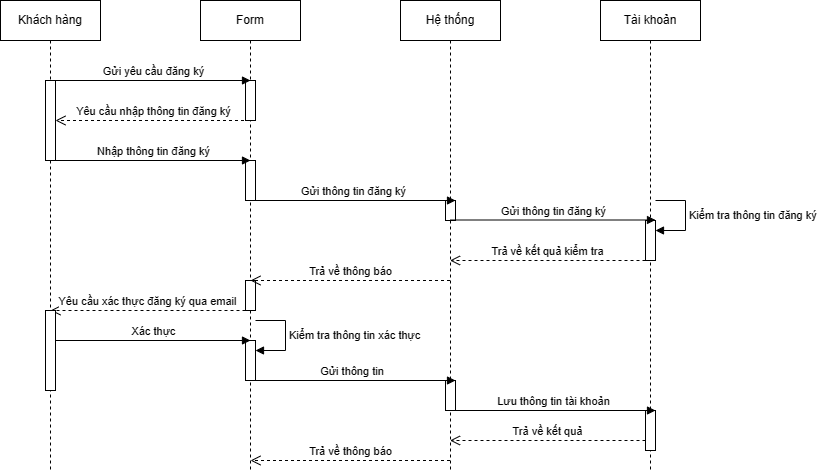

The diagram above was exported from draw.io. Its source (the exported page's mxGraphModel, read from the mxfile embedded in the PNG):
<mxGraphModel dx="1112" dy="465" grid="1" gridSize="10" guides="1" tooltips="1" connect="1" arrows="1" fold="1" page="1" pageScale="1" pageWidth="850" pageHeight="1100" math="0" shadow="0">
  <root>
    <mxCell id="0" />
    <mxCell id="1" parent="0" />
    <mxCell id="4qBOxn1CnHfj5CTqrCFR-1" value="Khách hàng" style="shape=umlLifeline;perimeter=lifelinePerimeter;whiteSpace=wrap;html=1;container=1;dropTarget=0;collapsible=0;recursiveResize=0;outlineConnect=0;portConstraint=eastwest;newEdgeStyle={&quot;curved&quot;:0,&quot;rounded&quot;:0};" parent="1" vertex="1">
      <mxGeometry x="50" y="50" width="100" height="470" as="geometry" />
    </mxCell>
    <mxCell id="4qBOxn1CnHfj5CTqrCFR-2" value="" style="html=1;points=[[0,0,0,0,5],[0,1,0,0,-5],[1,0,0,0,5],[1,1,0,0,-5]];perimeter=orthogonalPerimeter;outlineConnect=0;targetShapes=umlLifeline;portConstraint=eastwest;newEdgeStyle={&quot;curved&quot;:0,&quot;rounded&quot;:0};" parent="4qBOxn1CnHfj5CTqrCFR-1" vertex="1">
      <mxGeometry x="45" y="80" width="10" height="80" as="geometry" />
    </mxCell>
    <mxCell id="4qBOxn1CnHfj5CTqrCFR-3" value="Form" style="shape=umlLifeline;perimeter=lifelinePerimeter;whiteSpace=wrap;html=1;container=1;dropTarget=0;collapsible=0;recursiveResize=0;outlineConnect=0;portConstraint=eastwest;newEdgeStyle={&quot;curved&quot;:0,&quot;rounded&quot;:0};" parent="1" vertex="1">
      <mxGeometry x="250" y="50" width="100" height="470" as="geometry" />
    </mxCell>
    <mxCell id="4qBOxn1CnHfj5CTqrCFR-4" value="" style="html=1;points=[[0,0,0,0,5],[0,1,0,0,-5],[1,0,0,0,5],[1,1,0,0,-5]];perimeter=orthogonalPerimeter;outlineConnect=0;targetShapes=umlLifeline;portConstraint=eastwest;newEdgeStyle={&quot;curved&quot;:0,&quot;rounded&quot;:0};" parent="4qBOxn1CnHfj5CTqrCFR-3" vertex="1">
      <mxGeometry x="45" y="80" width="10" height="40" as="geometry" />
    </mxCell>
    <mxCell id="4qBOxn1CnHfj5CTqrCFR-5" value="" style="html=1;points=[[0,0,0,0,5],[0,1,0,0,-5],[1,0,0,0,5],[1,1,0,0,-5]];perimeter=orthogonalPerimeter;outlineConnect=0;targetShapes=umlLifeline;portConstraint=eastwest;newEdgeStyle={&quot;curved&quot;:0,&quot;rounded&quot;:0};" parent="4qBOxn1CnHfj5CTqrCFR-3" vertex="1">
      <mxGeometry x="45" y="160" width="10" height="40" as="geometry" />
    </mxCell>
    <mxCell id="4qBOxn1CnHfj5CTqrCFR-17" value="" style="html=1;points=[[0,0,0,0,5],[0,1,0,0,-5],[1,0,0,0,5],[1,1,0,0,-5]];perimeter=orthogonalPerimeter;outlineConnect=0;targetShapes=umlLifeline;portConstraint=eastwest;newEdgeStyle={&quot;curved&quot;:0,&quot;rounded&quot;:0};" parent="4qBOxn1CnHfj5CTqrCFR-3" vertex="1">
      <mxGeometry x="45" y="280" width="10" height="30" as="geometry" />
    </mxCell>
    <mxCell id="4qBOxn1CnHfj5CTqrCFR-21" value="" style="html=1;points=[[0,0,0,0,5],[0,1,0,0,-5],[1,0,0,0,5],[1,1,0,0,-5]];perimeter=orthogonalPerimeter;outlineConnect=0;targetShapes=umlLifeline;portConstraint=eastwest;newEdgeStyle={&quot;curved&quot;:0,&quot;rounded&quot;:0};" parent="4qBOxn1CnHfj5CTqrCFR-3" vertex="1">
      <mxGeometry x="45" y="340" width="10" height="40" as="geometry" />
    </mxCell>
    <mxCell id="4qBOxn1CnHfj5CTqrCFR-22" value="Kiểm tra thông tin xác thực" style="html=1;align=left;spacingLeft=2;endArrow=block;rounded=0;edgeStyle=orthogonalEdgeStyle;curved=0;rounded=0;" parent="4qBOxn1CnHfj5CTqrCFR-3" target="4qBOxn1CnHfj5CTqrCFR-21" edge="1">
      <mxGeometry relative="1" as="geometry">
        <mxPoint x="55" y="320" as="sourcePoint" />
        <Array as="points">
          <mxPoint x="85" y="350" />
        </Array>
      </mxGeometry>
    </mxCell>
    <mxCell id="4qBOxn1CnHfj5CTqrCFR-6" value="Hệ thống" style="shape=umlLifeline;perimeter=lifelinePerimeter;whiteSpace=wrap;html=1;container=1;dropTarget=0;collapsible=0;recursiveResize=0;outlineConnect=0;portConstraint=eastwest;newEdgeStyle={&quot;curved&quot;:0,&quot;rounded&quot;:0};" parent="1" vertex="1">
      <mxGeometry x="450" y="50" width="100" height="470" as="geometry" />
    </mxCell>
    <mxCell id="4qBOxn1CnHfj5CTqrCFR-31" value="" style="html=1;points=[[0,0,0,0,5],[0,1,0,0,-5],[1,0,0,0,5],[1,1,0,0,-5]];perimeter=orthogonalPerimeter;outlineConnect=0;targetShapes=umlLifeline;portConstraint=eastwest;newEdgeStyle={&quot;curved&quot;:0,&quot;rounded&quot;:0};" parent="4qBOxn1CnHfj5CTqrCFR-6" vertex="1">
      <mxGeometry x="45" y="200" width="10" height="20" as="geometry" />
    </mxCell>
    <mxCell id="4qBOxn1CnHfj5CTqrCFR-32" value="" style="html=1;points=[[0,0,0,0,5],[0,1,0,0,-5],[1,0,0,0,5],[1,1,0,0,-5]];perimeter=orthogonalPerimeter;outlineConnect=0;targetShapes=umlLifeline;portConstraint=eastwest;newEdgeStyle={&quot;curved&quot;:0,&quot;rounded&quot;:0};" parent="4qBOxn1CnHfj5CTqrCFR-6" vertex="1">
      <mxGeometry x="45" y="380" width="10" height="30" as="geometry" />
    </mxCell>
    <mxCell id="4qBOxn1CnHfj5CTqrCFR-7" value="Yêu cầu nhập thông tin đăng ký&lt;br&gt;" style="html=1;verticalAlign=bottom;endArrow=open;dashed=1;endSize=8;curved=0;rounded=0;" parent="1" source="4qBOxn1CnHfj5CTqrCFR-3" target="4qBOxn1CnHfj5CTqrCFR-2" edge="1">
      <mxGeometry relative="1" as="geometry">
        <mxPoint x="260" y="170" as="sourcePoint" />
        <mxPoint x="180" y="170" as="targetPoint" />
        <Array as="points">
          <mxPoint x="180" y="170" />
        </Array>
      </mxGeometry>
    </mxCell>
    <mxCell id="4qBOxn1CnHfj5CTqrCFR-8" value="Nhập thông tin đăng ký" style="html=1;verticalAlign=bottom;endArrow=block;curved=0;rounded=0;" parent="1" source="4qBOxn1CnHfj5CTqrCFR-2" edge="1">
      <mxGeometry width="80" relative="1" as="geometry">
        <mxPoint x="110" y="210" as="sourcePoint" />
        <mxPoint x="300" y="210" as="targetPoint" />
      </mxGeometry>
    </mxCell>
    <mxCell id="4qBOxn1CnHfj5CTqrCFR-9" value="Gửi yêu cầu đăng ký&lt;br&gt;" style="html=1;verticalAlign=bottom;endArrow=block;curved=0;rounded=0;" parent="1" edge="1">
      <mxGeometry width="80" relative="1" as="geometry">
        <mxPoint x="105" y="130" as="sourcePoint" />
        <mxPoint x="300" y="130" as="targetPoint" />
      </mxGeometry>
    </mxCell>
    <mxCell id="4qBOxn1CnHfj5CTqrCFR-10" value="Gửi thông tin đăng ký&lt;br&gt;" style="html=1;verticalAlign=bottom;endArrow=block;curved=0;rounded=0;" parent="1" edge="1">
      <mxGeometry width="80" relative="1" as="geometry">
        <mxPoint x="300" y="250" as="sourcePoint" />
        <mxPoint x="505" y="250" as="targetPoint" />
      </mxGeometry>
    </mxCell>
    <mxCell id="4qBOxn1CnHfj5CTqrCFR-11" value="Trả về kết quả kiểm tra" style="html=1;verticalAlign=bottom;endArrow=open;dashed=1;endSize=8;curved=0;rounded=0;" parent="1" edge="1">
      <mxGeometry relative="1" as="geometry">
        <mxPoint x="695" y="310" as="sourcePoint" />
        <mxPoint x="499.5" y="310" as="targetPoint" />
        <Array as="points">
          <mxPoint x="535" y="310" />
        </Array>
      </mxGeometry>
    </mxCell>
    <mxCell id="4qBOxn1CnHfj5CTqrCFR-12" value="Trả về thông báo" style="html=1;verticalAlign=bottom;endArrow=open;dashed=1;endSize=8;curved=0;rounded=0;" parent="1" edge="1">
      <mxGeometry relative="1" as="geometry">
        <mxPoint x="499.5" y="330" as="sourcePoint" />
        <mxPoint x="300" y="330" as="targetPoint" />
        <Array as="points">
          <mxPoint x="375" y="330" />
        </Array>
      </mxGeometry>
    </mxCell>
    <mxCell id="4qBOxn1CnHfj5CTqrCFR-13" value="Tài khoản" style="shape=umlLifeline;perimeter=lifelinePerimeter;whiteSpace=wrap;html=1;container=1;dropTarget=0;collapsible=0;recursiveResize=0;outlineConnect=0;portConstraint=eastwest;newEdgeStyle={&quot;curved&quot;:0,&quot;rounded&quot;:0};" parent="1" vertex="1">
      <mxGeometry x="650" y="50" width="100" height="470" as="geometry" />
    </mxCell>
    <mxCell id="4qBOxn1CnHfj5CTqrCFR-14" value="Kiểm tra thông tin đăng ký" style="html=1;align=left;spacingLeft=2;endArrow=block;rounded=0;edgeStyle=orthogonalEdgeStyle;curved=0;rounded=0;" parent="4qBOxn1CnHfj5CTqrCFR-13" target="4qBOxn1CnHfj5CTqrCFR-15" edge="1">
      <mxGeometry relative="1" as="geometry">
        <mxPoint x="55" y="200" as="sourcePoint" />
        <Array as="points">
          <mxPoint x="85" y="230" />
        </Array>
      </mxGeometry>
    </mxCell>
    <mxCell id="4qBOxn1CnHfj5CTqrCFR-15" value="" style="html=1;points=[[0,0,0,0,5],[0,1,0,0,-5],[1,0,0,0,5],[1,1,0,0,-5]];perimeter=orthogonalPerimeter;outlineConnect=0;targetShapes=umlLifeline;portConstraint=eastwest;newEdgeStyle={&quot;curved&quot;:0,&quot;rounded&quot;:0};" parent="4qBOxn1CnHfj5CTqrCFR-13" vertex="1">
      <mxGeometry x="45" y="220" width="10" height="40" as="geometry" />
    </mxCell>
    <mxCell id="4qBOxn1CnHfj5CTqrCFR-26" value="" style="html=1;points=[[0,0,0,0,5],[0,1,0,0,-5],[1,0,0,0,5],[1,1,0,0,-5]];perimeter=orthogonalPerimeter;outlineConnect=0;targetShapes=umlLifeline;portConstraint=eastwest;newEdgeStyle={&quot;curved&quot;:0,&quot;rounded&quot;:0};" parent="4qBOxn1CnHfj5CTqrCFR-13" vertex="1">
      <mxGeometry x="45" y="410" width="10" height="40" as="geometry" />
    </mxCell>
    <mxCell id="4qBOxn1CnHfj5CTqrCFR-16" value="Gửi thông tin đăng ký&lt;br&gt;" style="html=1;verticalAlign=bottom;endArrow=block;curved=0;rounded=0;" parent="1" edge="1">
      <mxGeometry width="80" relative="1" as="geometry">
        <mxPoint x="500" y="269.5" as="sourcePoint" />
        <mxPoint x="705" y="269.5" as="targetPoint" />
      </mxGeometry>
    </mxCell>
    <mxCell id="4qBOxn1CnHfj5CTqrCFR-18" value="Yêu cầu xác thực đăng ký qua email" style="html=1;verticalAlign=bottom;endArrow=open;dashed=1;endSize=8;curved=0;rounded=0;" parent="1" edge="1">
      <mxGeometry relative="1" as="geometry">
        <mxPoint x="295" y="360" as="sourcePoint" />
        <mxPoint x="100" y="360" as="targetPoint" />
        <Array as="points">
          <mxPoint x="175" y="360" />
        </Array>
      </mxGeometry>
    </mxCell>
    <mxCell id="4qBOxn1CnHfj5CTqrCFR-19" value="" style="html=1;points=[[0,0,0,0,5],[0,1,0,0,-5],[1,0,0,0,5],[1,1,0,0,-5]];perimeter=orthogonalPerimeter;outlineConnect=0;targetShapes=umlLifeline;portConstraint=eastwest;newEdgeStyle={&quot;curved&quot;:0,&quot;rounded&quot;:0};" parent="1" vertex="1">
      <mxGeometry x="95" y="360" width="10" height="80" as="geometry" />
    </mxCell>
    <mxCell id="4qBOxn1CnHfj5CTqrCFR-20" value="Xác thực" style="html=1;verticalAlign=bottom;endArrow=block;curved=0;rounded=0;" parent="1" edge="1">
      <mxGeometry width="80" relative="1" as="geometry">
        <mxPoint x="105" y="390" as="sourcePoint" />
        <mxPoint x="300" y="390" as="targetPoint" />
      </mxGeometry>
    </mxCell>
    <mxCell id="4qBOxn1CnHfj5CTqrCFR-23" value="Gửi thông tin&amp;nbsp;" style="html=1;verticalAlign=bottom;endArrow=block;curved=0;rounded=0;" parent="1" edge="1">
      <mxGeometry width="80" relative="1" as="geometry">
        <mxPoint x="300" y="430" as="sourcePoint" />
        <mxPoint x="505" y="430" as="targetPoint" />
      </mxGeometry>
    </mxCell>
    <mxCell id="4qBOxn1CnHfj5CTqrCFR-24" value="Lưu thông tin tài khoản" style="html=1;verticalAlign=bottom;endArrow=block;curved=0;rounded=0;" parent="1" edge="1">
      <mxGeometry width="80" relative="1" as="geometry">
        <mxPoint x="500" y="460" as="sourcePoint" />
        <mxPoint x="705" y="460" as="targetPoint" />
      </mxGeometry>
    </mxCell>
    <mxCell id="4qBOxn1CnHfj5CTqrCFR-27" value="Trả về kết quả" style="html=1;verticalAlign=bottom;endArrow=open;dashed=1;endSize=8;curved=0;rounded=0;" parent="1" edge="1">
      <mxGeometry relative="1" as="geometry">
        <mxPoint x="695" y="490" as="sourcePoint" />
        <mxPoint x="499.5" y="490" as="targetPoint" />
        <Array as="points">
          <mxPoint x="535" y="490" />
        </Array>
      </mxGeometry>
    </mxCell>
    <mxCell id="4qBOxn1CnHfj5CTqrCFR-30" value="Trả về thông báo" style="html=1;verticalAlign=bottom;endArrow=open;dashed=1;endSize=8;curved=0;rounded=0;" parent="1" edge="1">
      <mxGeometry relative="1" as="geometry">
        <mxPoint x="499.5" y="510" as="sourcePoint" />
        <mxPoint x="300" y="510" as="targetPoint" />
        <Array as="points">
          <mxPoint x="375" y="510" />
        </Array>
      </mxGeometry>
    </mxCell>
  </root>
</mxGraphModel>